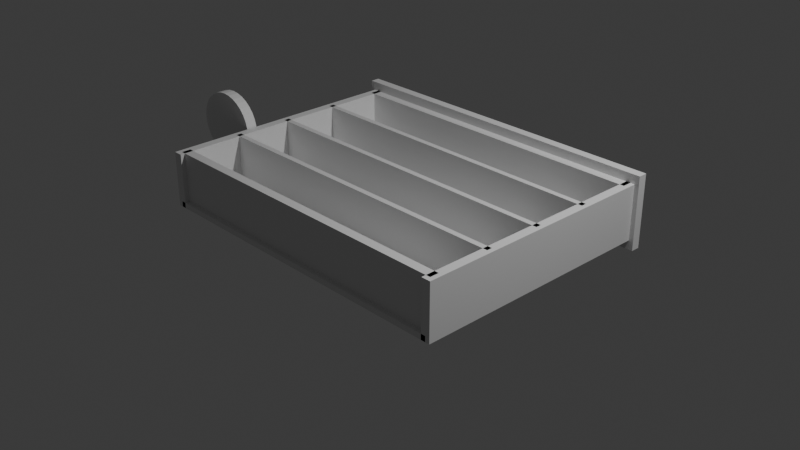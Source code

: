 # Source: basic_mini.blend  (saved by Blender 4.5.90; exported with 4.5.12 LTS)
import bpy
from mathutils import Matrix  # noqa: F401  (used for matrix-valued properties, if any)

bpy.ops.wm.read_factory_settings(use_empty=True)
scene = bpy.context.scene
scene.name = 'Scene'

# ---- collections
col_collection = bpy.data.collections.new('Collection'); scene.collection.children.link(col_collection)

# ---- materials (node trees are filled in below, after node groups)
mat_material = bpy.data.materials.new('Material')
mat_material.alpha_threshold = 0.0
mat_material.roughness = 0.5
mat_material.line_color = (0.0, 0.0, 0.0, 1.0)
mat_material_001 = bpy.data.materials.new('Material.001')
mat_material_001.alpha_threshold = 0.0
mat_material_001.roughness = 0.5
mat_material_001.line_color = (0.0, 0.0, 0.0, 1.0)
mat_material_002 = bpy.data.materials.new('Material.002')
mat_material_002.alpha_threshold = 0.0
mat_material_002.roughness = 0.5
mat_material_002.line_color = (0.0, 0.0, 0.0, 1.0)
mat_material_003 = bpy.data.materials.new('Material.003')
mat_material_003.alpha_threshold = 0.0
mat_material_003.roughness = 0.5
mat_material_003.line_color = (0.0, 0.0, 0.0, 1.0)
mat_material_004 = bpy.data.materials.new('Material.004')
mat_material_004.alpha_threshold = 0.0
mat_material_004.roughness = 0.5
mat_material_004.line_color = (0.0, 0.0, 0.0, 1.0)
mat_material_005 = bpy.data.materials.new('Material.005')
mat_material_005.alpha_threshold = 0.0
mat_material_005.roughness = 0.5
mat_material_005.line_color = (0.0, 0.0, 0.0, 1.0)
mat_material_006 = bpy.data.materials.new('Material.006')
mat_material_006.alpha_threshold = 0.0
mat_material_006.roughness = 0.5
mat_material_006.line_color = (0.0, 0.0, 0.0, 1.0)
mat_material_007 = bpy.data.materials.new('Material.007')
mat_material_007.alpha_threshold = 0.0
mat_material_007.roughness = 0.5
mat_material_007.line_color = (0.0, 0.0, 0.0, 1.0)
mat_material_008 = bpy.data.materials.new('Material.008')
mat_material_008.alpha_threshold = 0.0
mat_material_008.roughness = 0.5
mat_material_008.line_color = (0.0, 0.0, 0.0, 1.0)

# ---- material node trees
mat_material.use_nodes = True; mat_material.node_tree.nodes.clear()
_N = mat_material.node_tree.nodes; _L = mat_material.node_tree.links
n0 = _N.new('ShaderNodeOutputMaterial'); n0.name = 'Material Output'; n0.location = (200, 100)
n1 = _N.new('ShaderNodeBsdfPrincipled'); n1.name = 'Principled BSDF'; n1.location = (-200, 100)
n1.inputs[3].default_value = 1.45
_L.new(n1.outputs[0], n0.inputs[0])
n0.is_active_output = True
mat_material_001.use_nodes = True; mat_material_001.node_tree.nodes.clear()
_N = mat_material_001.node_tree.nodes; _L = mat_material_001.node_tree.links
n0 = _N.new('ShaderNodeOutputMaterial'); n0.name = 'Material Output'; n0.location = (200, 100)
n1 = _N.new('ShaderNodeBsdfPrincipled'); n1.name = 'Principled BSDF'; n1.location = (-200, 100)
n1.inputs[3].default_value = 1.45
_L.new(n1.outputs[0], n0.inputs[0])
n0.is_active_output = True
mat_material_002.use_nodes = True; mat_material_002.node_tree.nodes.clear()
_N = mat_material_002.node_tree.nodes; _L = mat_material_002.node_tree.links
n0 = _N.new('ShaderNodeOutputMaterial'); n0.name = 'Material Output'; n0.location = (200, 100)
n1 = _N.new('ShaderNodeBsdfPrincipled'); n1.name = 'Principled BSDF'; n1.location = (-200, 100)
n1.inputs[3].default_value = 1.45
_L.new(n1.outputs[0], n0.inputs[0])
n0.is_active_output = True
mat_material_003.use_nodes = True; mat_material_003.node_tree.nodes.clear()
_N = mat_material_003.node_tree.nodes; _L = mat_material_003.node_tree.links
n0 = _N.new('ShaderNodeOutputMaterial'); n0.name = 'Material Output'; n0.location = (200, 100)
n1 = _N.new('ShaderNodeBsdfPrincipled'); n1.name = 'Principled BSDF'; n1.location = (-200, 100)
n1.inputs[3].default_value = 1.45
_L.new(n1.outputs[0], n0.inputs[0])
n0.is_active_output = True
mat_material_004.use_nodes = True; mat_material_004.node_tree.nodes.clear()
_N = mat_material_004.node_tree.nodes; _L = mat_material_004.node_tree.links
n0 = _N.new('ShaderNodeOutputMaterial'); n0.name = 'Material Output'; n0.location = (200, 100)
n1 = _N.new('ShaderNodeBsdfPrincipled'); n1.name = 'Principled BSDF'; n1.location = (-200, 100)
n1.inputs[3].default_value = 1.45
_L.new(n1.outputs[0], n0.inputs[0])
n0.is_active_output = True
mat_material_005.use_nodes = True; mat_material_005.node_tree.nodes.clear()
_N = mat_material_005.node_tree.nodes; _L = mat_material_005.node_tree.links
n0 = _N.new('ShaderNodeOutputMaterial'); n0.name = 'Material Output'; n0.location = (200, 100)
n1 = _N.new('ShaderNodeBsdfPrincipled'); n1.name = 'Principled BSDF'; n1.location = (-200, 100)
n1.inputs[3].default_value = 1.45
_L.new(n1.outputs[0], n0.inputs[0])
n0.is_active_output = True
mat_material_006.use_nodes = True; mat_material_006.node_tree.nodes.clear()
_N = mat_material_006.node_tree.nodes; _L = mat_material_006.node_tree.links
n0 = _N.new('ShaderNodeOutputMaterial'); n0.name = 'Material Output'; n0.location = (200, 100)
n1 = _N.new('ShaderNodeBsdfPrincipled'); n1.name = 'Principled BSDF'; n1.location = (-200, 100)
n1.inputs[3].default_value = 1.45
_L.new(n1.outputs[0], n0.inputs[0])
n0.is_active_output = True
mat_material_007.use_nodes = True; mat_material_007.node_tree.nodes.clear()
_N = mat_material_007.node_tree.nodes; _L = mat_material_007.node_tree.links
n0 = _N.new('ShaderNodeOutputMaterial'); n0.name = 'Material Output'; n0.location = (200, 100)
n1 = _N.new('ShaderNodeBsdfPrincipled'); n1.name = 'Principled BSDF'; n1.location = (-200, 100)
n1.inputs[3].default_value = 1.45
_L.new(n1.outputs[0], n0.inputs[0])
n0.is_active_output = True
mat_material_008.use_nodes = True; mat_material_008.node_tree.nodes.clear()
_N = mat_material_008.node_tree.nodes; _L = mat_material_008.node_tree.links
n0 = _N.new('ShaderNodeOutputMaterial'); n0.name = 'Material Output'; n0.location = (200, 100)
n1 = _N.new('ShaderNodeBsdfPrincipled'); n1.name = 'Principled BSDF'; n1.location = (-200, 100)
n1.inputs[3].default_value = 1.45
_L.new(n1.outputs[0], n0.inputs[0])
n0.is_active_output = True

# ---- world
world_world = bpy.data.worlds.new('World'); scene.world = world_world
world_world.use_nodes = True; world_world.node_tree.nodes.clear()
_N = world_world.node_tree.nodes; _L = world_world.node_tree.links
n0 = _N.new('ShaderNodeOutputWorld'); n0.name = 'World Output'; n0.location = (200, 100)
n1 = _N.new('ShaderNodeBackground'); n1.name = 'Background'; n1.location = (-200, 100)
n1.inputs[0].default_value = (0.05088, 0.05088, 0.05088, 1.0)
_L.new(n1.outputs[0], n0.inputs[0])
n0.is_active_output = True
world_world.color = (0.05088, 0.05088, 0.05088)
world_world.sun_shadow_jitter_overblur = 0.0

# ---- cameras
cam_camera = bpy.data.cameras.new('Camera')
cam_camera.clip_end = 100.0
cam_camera.ortho_scale = 7.314

# ---- lights
light_light = bpy.data.lights.new('Light', 'POINT')
light_light.energy = 1000.0
light_light.shadow_soft_size = 0.1

# ---- meshes
me_cube = bpy.data.meshes.new('Cube')
me_cube.from_pydata([(1.0, 1.0, 1.0), (1.0, 1.0, -1.0), (1.0, -1.0, 1.0), (1.0, -1.0, -1.0), (-1.0, 1.0, 1.0), (-1.0, 1.0, -1.0), (-1.0, -1.0, 1.0), (-1.0, -1.0, -1.0)], [], [(0, 4, 6, 2), (3, 2, 6, 7), (7, 6, 4, 5), (5, 1, 3, 7), (1, 0, 2, 3), (5, 4, 0, 1)])
_uv = me_cube.uv_layers.new(name='UVMap')
_uv.uv.foreach_set('vector', [0.625, 0.5, 0.875, 0.5, 0.875, 0.75, 0.625, 0.75, 0.375, 0.75, 0.625, 0.75, 0.625, 1.0, 0.375, 1.0, 0.375, 0.0, 0.625, 0.0, 0.625, 0.25, 0.375, 0.25, 0.125, 0.5, 0.375, 0.5, 0.375, 0.75, 0.125, 0.75, 0.375, 0.5, 0.625, 0.5, 0.625, 0.75, 0.375, 0.75, 0.375, 0.25, 0.625, 0.25, 0.625, 0.5, 0.375, 0.5])
me_cube.materials.append(mat_material)
me_cube.use_mirror_vertex_groups = False
me_cube.update()
me_cube_001 = bpy.data.meshes.new('Cube.001')
me_cube_001.from_pydata([(1.0, 1.0, 1.0), (1.0, 1.0, -1.0), (1.0, -1.0, 1.0), (1.0, -1.0, -1.0), (-1.0, 1.0, 1.0), (-1.0, 1.0, -1.0), (-1.0, -1.0, 1.0), (-1.0, -1.0, -1.0)], [], [(0, 4, 6, 2), (3, 2, 6, 7), (7, 6, 4, 5), (5, 1, 3, 7), (1, 0, 2, 3), (5, 4, 0, 1)])
_uv = me_cube_001.uv_layers.new(name='UVMap')
_uv.uv.foreach_set('vector', [0.625, 0.5, 0.875, 0.5, 0.875, 0.75, 0.625, 0.75, 0.375, 0.75, 0.625, 0.75, 0.625, 1.0, 0.375, 1.0, 0.375, 0.0, 0.625, 0.0, 0.625, 0.25, 0.375, 0.25, 0.125, 0.5, 0.375, 0.5, 0.375, 0.75, 0.125, 0.75, 0.375, 0.5, 0.625, 0.5, 0.625, 0.75, 0.375, 0.75, 0.375, 0.25, 0.625, 0.25, 0.625, 0.5, 0.375, 0.5])
me_cube_001.materials.append(mat_material_001)
me_cube_001.use_mirror_vertex_groups = False
me_cube_001.update()
me_cube_002 = bpy.data.meshes.new('Cube.002')
me_cube_002.from_pydata([(1.0, 1.0, 1.0), (1.0, 1.0, -1.0), (1.0, -1.0, 1.0), (1.0, -1.0, -1.0), (-1.0, 1.0, 1.0), (-1.0, 1.0, -1.0), (-1.0, -1.0, 1.0), (-1.0, -1.0, -1.0)], [], [(0, 4, 6, 2), (3, 2, 6, 7), (7, 6, 4, 5), (5, 1, 3, 7), (1, 0, 2, 3), (5, 4, 0, 1)])
_uv = me_cube_002.uv_layers.new(name='UVMap')
_uv.uv.foreach_set('vector', [0.625, 0.5, 0.875, 0.5, 0.875, 0.75, 0.625, 0.75, 0.375, 0.75, 0.625, 0.75, 0.625, 1.0, 0.375, 1.0, 0.375, 0.0, 0.625, 0.0, 0.625, 0.25, 0.375, 0.25, 0.125, 0.5, 0.375, 0.5, 0.375, 0.75, 0.125, 0.75, 0.375, 0.5, 0.625, 0.5, 0.625, 0.75, 0.375, 0.75, 0.375, 0.25, 0.625, 0.25, 0.625, 0.5, 0.375, 0.5])
me_cube_002.materials.append(mat_material_002)
me_cube_002.use_mirror_vertex_groups = False
me_cube_002.update()
me_cube_003 = bpy.data.meshes.new('Cube.003')
me_cube_003.from_pydata([(1.0, 1.0, 1.0), (1.0, 1.0, -1.0), (1.0, -1.0, 1.0), (1.0, -1.0, -1.0), (-1.0, 1.0, 1.0), (-1.0, 1.0, -1.0), (-1.0, -1.0, 1.0), (-1.0, -1.0, -1.0)], [], [(0, 4, 6, 2), (3, 2, 6, 7), (7, 6, 4, 5), (5, 1, 3, 7), (1, 0, 2, 3), (5, 4, 0, 1)])
_uv = me_cube_003.uv_layers.new(name='UVMap')
_uv.uv.foreach_set('vector', [0.625, 0.5, 0.875, 0.5, 0.875, 0.75, 0.625, 0.75, 0.375, 0.75, 0.625, 0.75, 0.625, 1.0, 0.375, 1.0, 0.375, 0.0, 0.625, 0.0, 0.625, 0.25, 0.375, 0.25, 0.125, 0.5, 0.375, 0.5, 0.375, 0.75, 0.125, 0.75, 0.375, 0.5, 0.625, 0.5, 0.625, 0.75, 0.375, 0.75, 0.375, 0.25, 0.625, 0.25, 0.625, 0.5, 0.375, 0.5])
me_cube_003.materials.append(mat_material_003)
me_cube_003.use_mirror_vertex_groups = False
me_cube_003.update()
me_cube_004 = bpy.data.meshes.new('Cube.004')
me_cube_004.from_pydata([(1.0, 1.0, 1.0), (1.0, 1.0, -1.0), (1.0, -1.0, 1.0), (1.0, -1.0, -1.0), (-1.0, 1.0, 1.0), (-1.0, 1.0, -1.0), (-1.0, -1.0, 1.0), (-1.0, -1.0, -1.0)], [], [(0, 4, 6, 2), (3, 2, 6, 7), (7, 6, 4, 5), (5, 1, 3, 7), (1, 0, 2, 3), (5, 4, 0, 1)])
_uv = me_cube_004.uv_layers.new(name='UVMap')
_uv.uv.foreach_set('vector', [0.625, 0.5, 0.875, 0.5, 0.875, 0.75, 0.625, 0.75, 0.375, 0.75, 0.625, 0.75, 0.625, 1.0, 0.375, 1.0, 0.375, 0.0, 0.625, 0.0, 0.625, 0.25, 0.375, 0.25, 0.125, 0.5, 0.375, 0.5, 0.375, 0.75, 0.125, 0.75, 0.375, 0.5, 0.625, 0.5, 0.625, 0.75, 0.375, 0.75, 0.375, 0.25, 0.625, 0.25, 0.625, 0.5, 0.375, 0.5])
me_cube_004.materials.append(mat_material_004)
me_cube_004.use_mirror_vertex_groups = False
me_cube_004.update()
me_cube_005 = bpy.data.meshes.new('Cube.005')
me_cube_005.from_pydata([(1.0, 1.0, 1.0), (1.0, 1.0, -1.0), (1.0, -1.0, 1.0), (1.0, -1.0, -1.0), (-1.0, 1.0, 1.0), (-1.0, 1.0, -1.0), (-1.0, -1.0, 1.0), (-1.0, -1.0, -1.0)], [], [(0, 4, 6, 2), (3, 2, 6, 7), (7, 6, 4, 5), (5, 1, 3, 7), (1, 0, 2, 3), (5, 4, 0, 1)])
_uv = me_cube_005.uv_layers.new(name='UVMap')
_uv.uv.foreach_set('vector', [0.625, 0.5, 0.875, 0.5, 0.875, 0.75, 0.625, 0.75, 0.375, 0.75, 0.625, 0.75, 0.625, 1.0, 0.375, 1.0, 0.375, 0.0, 0.625, 0.0, 0.625, 0.25, 0.375, 0.25, 0.125, 0.5, 0.375, 0.5, 0.375, 0.75, 0.125, 0.75, 0.375, 0.5, 0.625, 0.5, 0.625, 0.75, 0.375, 0.75, 0.375, 0.25, 0.625, 0.25, 0.625, 0.5, 0.375, 0.5])
me_cube_005.materials.append(mat_material_005)
me_cube_005.use_mirror_vertex_groups = False
me_cube_005.update()
me_cube_006 = bpy.data.meshes.new('Cube.006')
me_cube_006.from_pydata([(1.0, 1.0, 1.0), (1.0, 1.0, -1.0), (1.0, -1.0, 1.0), (1.0, -1.0, -1.0), (-1.0, 1.0, 1.0), (-1.0, 1.0, -1.0), (-1.0, -1.0, 1.0), (-1.0, -1.0, -1.0)], [], [(0, 4, 6, 2), (3, 2, 6, 7), (7, 6, 4, 5), (5, 1, 3, 7), (1, 0, 2, 3), (5, 4, 0, 1)])
_uv = me_cube_006.uv_layers.new(name='UVMap')
_uv.uv.foreach_set('vector', [0.625, 0.5, 0.875, 0.5, 0.875, 0.75, 0.625, 0.75, 0.375, 0.75, 0.625, 0.75, 0.625, 1.0, 0.375, 1.0, 0.375, 0.0, 0.625, 0.0, 0.625, 0.25, 0.375, 0.25, 0.125, 0.5, 0.375, 0.5, 0.375, 0.75, 0.125, 0.75, 0.375, 0.5, 0.625, 0.5, 0.625, 0.75, 0.375, 0.75, 0.375, 0.25, 0.625, 0.25, 0.625, 0.5, 0.375, 0.5])
me_cube_006.materials.append(mat_material_006)
me_cube_006.use_mirror_vertex_groups = False
me_cube_006.update()
me_cube_007 = bpy.data.meshes.new('Cube.007')
me_cube_007.from_pydata([(1.0, 1.0, 1.0), (1.0, 1.0, -1.0), (1.0, -1.0, 1.0), (1.0, -1.0, -1.0), (-1.0, 1.0, 1.0), (-1.0, 1.0, -1.0), (-1.0, -1.0, 1.0), (-1.0, -1.0, -1.0)], [], [(0, 4, 6, 2), (3, 2, 6, 7), (7, 6, 4, 5), (5, 1, 3, 7), (1, 0, 2, 3), (5, 4, 0, 1)])
_uv = me_cube_007.uv_layers.new(name='UVMap')
_uv.uv.foreach_set('vector', [0.625, 0.5, 0.875, 0.5, 0.875, 0.75, 0.625, 0.75, 0.375, 0.75, 0.625, 0.75, 0.625, 1.0, 0.375, 1.0, 0.375, 0.0, 0.625, 0.0, 0.625, 0.25, 0.375, 0.25, 0.125, 0.5, 0.375, 0.5, 0.375, 0.75, 0.125, 0.75, 0.375, 0.5, 0.625, 0.5, 0.625, 0.75, 0.375, 0.75, 0.375, 0.25, 0.625, 0.25, 0.625, 0.5, 0.375, 0.5])
me_cube_007.materials.append(mat_material_007)
me_cube_007.use_mirror_vertex_groups = False
me_cube_007.update()
me_cube_008 = bpy.data.meshes.new('Cube.008')
me_cube_008.from_pydata([(1.0, 1.0, 1.0), (1.0, 1.0, -1.0), (1.0, -1.0, 1.0), (1.0, -1.0, -1.0), (-1.0, 1.0, 1.0), (-1.0, 1.0, -1.0), (-1.0, -1.0, 1.0), (-1.0, -1.0, -1.0)], [], [(0, 4, 6, 2), (3, 2, 6, 7), (7, 6, 4, 5), (5, 1, 3, 7), (1, 0, 2, 3), (5, 4, 0, 1)])
_uv = me_cube_008.uv_layers.new(name='UVMap')
_uv.uv.foreach_set('vector', [0.625, 0.5, 0.875, 0.5, 0.875, 0.75, 0.625, 0.75, 0.375, 0.75, 0.625, 0.75, 0.625, 1.0, 0.375, 1.0, 0.375, 0.0, 0.625, 0.0, 0.625, 0.25, 0.375, 0.25, 0.125, 0.5, 0.375, 0.5, 0.375, 0.75, 0.125, 0.75, 0.375, 0.5, 0.625, 0.5, 0.625, 0.75, 0.375, 0.75, 0.375, 0.25, 0.625, 0.25, 0.625, 0.5, 0.375, 0.5])
me_cube_008.materials.append(mat_material_008)
me_cube_008.use_mirror_vertex_groups = False
me_cube_008.update()
me_cylinder_001 = bpy.data.meshes.new('Cylinder.001')
me_cylinder_001.from_pydata([(0.0, 0.2838, -0.06062), (0.0, 0.2838, 0.06062), (0.05844, 0.2783, -0.06062), (0.05844, 0.2783, 0.06062), (0.1146, 0.2622, -0.06062), (0.1146, 0.2622, 0.06062), (0.1664, 0.236, -0.06062), (0.1664, 0.236, 0.06062), (0.2118, 0.2007, -0.06062), (0.2118, 0.2007, 0.06062), (0.2491, 0.1577, -0.06062), (0.2491, 0.1577, 0.06062), (0.2768, 0.1086, -0.06062), (0.2768, 0.1086, 0.06062), (0.2938, 0.05536, -0.06062), (0.2938, 0.05536, 0.06062), (0.2996, 0.0, -0.06062), (0.2996, 0.0, 0.06062), (0.2938, -0.05536, -0.06062), (0.2938, -0.05536, 0.06062), (0.2768, -0.1086, -0.06062), (0.2768, -0.1086, 0.06062), (0.2491, -0.1577, -0.06062), (0.2491, -0.1577, 0.06062), (0.2118, -0.2007, -0.06062), (0.2118, -0.2007, 0.06062), (0.1664, -0.236, -0.06062), (0.1664, -0.236, 0.06062), (0.1146, -0.2622, -0.06062), (0.1146, -0.2622, 0.06062), (0.05844, -0.2783, -0.06062), (0.05844, -0.2783, 0.06062), (0.0, -0.2838, -0.06062), (0.0, -0.2838, 0.06062), (-0.05844, -0.2783, -0.06062), (-0.05844, -0.2783, 0.06062), (-0.1146, -0.2622, -0.06062), (-0.1146, -0.2622, 0.06062), (-0.1664, -0.236, -0.06062), (-0.1664, -0.236, 0.06062), (-0.2118, -0.2007, -0.06062), (-0.2118, -0.2007, 0.06062), (-0.2491, -0.1577, -0.06062), (-0.2491, -0.1577, 0.06062), (-0.2768, -0.1086, -0.06062), (-0.2768, -0.1086, 0.06062), (-0.2938, -0.05536, -0.06062), (-0.2938, -0.05536, 0.06062), (-0.2996, 0.0, -0.06062), (-0.2996, 0.0, 0.06062), (-0.2938, 0.05536, -0.06062), (-0.2938, 0.05536, 0.06062), (-0.2768, 0.1086, -0.06062), (-0.2768, 0.1086, 0.06062), (-0.2491, 0.1577, -0.06062), (-0.2491, 0.1577, 0.06062), (-0.2118, 0.2007, -0.06062), (-0.2118, 0.2007, 0.06062), (-0.1664, 0.236, -0.06062), (-0.1664, 0.236, 0.06062), (-0.1146, 0.2622, -0.06062), (-0.1146, 0.2622, 0.06062), (-0.05844, 0.2783, -0.06062), (-0.05844, 0.2783, 0.06062)], [], [(0, 1, 3, 2), (2, 3, 5, 4), (4, 5, 7, 6), (6, 7, 9, 8), (8, 9, 11, 10), (10, 11, 13, 12), (12, 13, 15, 14), (14, 15, 17, 16), (16, 17, 19, 18), (18, 19, 21, 20), (20, 21, 23, 22), (22, 23, 25, 24), (24, 25, 27, 26), (26, 27, 29, 28), (28, 29, 31, 30), (30, 31, 33, 32), (32, 33, 35, 34), (34, 35, 37, 36), (36, 37, 39, 38), (38, 39, 41, 40), (40, 41, 43, 42), (42, 43, 45, 44), (44, 45, 47, 46), (46, 47, 49, 48), (48, 49, 51, 50), (50, 51, 53, 52), (52, 53, 55, 54), (54, 55, 57, 56), (56, 57, 59, 58), (58, 59, 61, 60), (3, 1, 63, 61, 59, 57, 55, 53, 51, 49, 47, 45, 43, 41, 39, 37, 35, 33, 31, 29, 27, 25, 23, 21, 19, 17, 15, 13, 11, 9, 7, 5), (60, 61, 63, 62), (62, 63, 1, 0), (0, 2, 4, 6, 8, 10, 12, 14, 16, 18, 20, 22, 24, 26, 28, 30, 32, 34, 36, 38, 40, 42, 44, 46, 48, 50, 52, 54, 56, 58, 60, 62)])
_uv = me_cylinder_001.uv_layers.new(name='UVMap')
_uv.uv.foreach_set('vector', [1.0, 0.5, 1.0, 1.0, 0.9688, 1.0, 0.9688, 0.5, 0.9688, 0.5, 0.9688, 1.0, 0.9375, 1.0, 0.9375, 0.5, 0.9375, 0.5, 0.9375, 1.0, 0.9062, 1.0, 0.9062, 0.5, 0.9062, 0.5, 0.9062, 1.0, 0.875, 1.0, 0.875, 0.5, 0.875, 0.5, 0.875, 1.0, 0.8438, 1.0, 0.8438, 0.5, 0.8438, 0.5, 0.8438, 1.0, 0.8125, 1.0, 0.8125, 0.5, 0.8125, 0.5, 0.8125, 1.0, 0.7812, 1.0, 0.7812, 0.5, 0.7812, 0.5, 0.7812, 1.0, 0.75, 1.0, 0.75, 0.5, 0.75, 0.5, 0.75, 1.0, 0.7188, 1.0, 0.7188, 0.5, 0.7188, 0.5, 0.7188, 1.0, 0.6875, 1.0, 0.6875, 0.5, 0.6875, 0.5, 0.6875, 1.0, 0.6562, 1.0, 0.6562, 0.5, 0.6562, 0.5, 0.6562, 1.0, 0.625, 1.0, 0.625, 0.5, 0.625, 0.5, 0.625, 1.0, 0.5938, 1.0, 0.5938, 0.5, 0.5938, 0.5, 0.5938, 1.0, 0.5625, 1.0, 0.5625, 0.5, 0.5625, 0.5, 0.5625, 1.0, 0.5312, 1.0, 0.5312, 0.5, 0.5312, 0.5, 0.5312, 1.0, 0.5, 1.0, 0.5, 0.5, 0.5, 0.5, 0.5, 1.0, 0.4688, 1.0, 0.4688, 0.5, 0.4688, 0.5, 0.4688, 1.0, 0.4375, 1.0, 0.4375, 0.5, 0.4375, 0.5, 0.4375, 1.0, 0.4062, 1.0, 0.4062, 0.5, 0.4062, 0.5, 0.4062, 1.0, 0.375, 1.0, 0.375, 0.5, 0.375, 0.5, 0.375, 1.0, 0.3438, 1.0, 0.3438, 0.5, 0.3438, 0.5, 0.3438, 1.0, 0.3125, 1.0, 0.3125, 0.5, 0.3125, 0.5, 0.3125, 1.0, 0.2812, 1.0, 0.2812, 0.5, 0.2812, 0.5, 0.2812, 1.0, 0.25, 1.0, 0.25, 0.5, 0.25, 0.5, 0.25, 1.0, 0.2188, 1.0, 0.2188, 0.5, 0.2188, 0.5, 0.2188, 1.0, 0.1875, 1.0, 0.1875, 0.5, 0.1875, 0.5, 0.1875, 1.0, 0.1562, 1.0, 0.1562, 0.5, 0.1562, 0.5, 0.1562, 1.0, 0.125, 1.0, 0.125, 0.5, 0.125, 0.5, 0.125, 1.0, 0.09375, 1.0, 0.09375, 0.5, 0.09375, 0.5, 0.09375, 1.0, 0.0625, 1.0, 0.0625, 0.5, 0.2968, 0.4854, 0.25, 0.49, 0.2032, 0.4854, 0.1582, 0.4717, 0.1167, 0.4496, 0.08029, 0.4197, 0.05045, 0.3833, 0.02827, 0.3418, 0.01461, 0.2968, 0.01, 0.25, 0.01461, 0.2032, 0.02827, 0.1582, 0.05045, 0.1167, 0.08029, 0.08029, 0.1167, 0.05045, 0.1582, 0.02827, 0.2032, 0.01461, 0.25, 0.01, 0.2968, 0.01461, 0.3418, 0.02827, 0.3833, 0.05045, 0.4197, 0.08029, 0.4496, 0.1167, 0.4717, 0.1582, 0.4854, 0.2032, 0.49, 0.25, 0.4854, 0.2968, 0.4717, 0.3418, 0.4496, 0.3833, 0.4197, 0.4197, 0.3833, 0.4496, 0.3418, 0.4717, 0.0625, 0.5, 0.0625, 1.0, 0.03125, 1.0, 0.03125, 0.5, 0.03125, 0.5, 0.03125, 1.0, 0.0, 1.0, 0.0, 0.5, 0.75, 0.49, 0.7968, 0.4854, 0.8418, 0.4717, 0.8833, 0.4496, 0.9197, 0.4197, 0.9496, 0.3833, 0.9717, 0.3418, 0.9854, 0.2968, 0.99, 0.25, 0.9854, 0.2032, 0.9717, 0.1582, 0.9496, 0.1167, 0.9197, 0.08029, 0.8833, 0.05045, 0.8418, 0.02827, 0.7968, 0.01461, 0.75, 0.01, 0.7032, 0.01461, 0.6582, 0.02827, 0.6167, 0.05045, 0.5803, 0.08029, 0.5504, 0.1167, 0.5283, 0.1582, 0.5146, 0.2032, 0.51, 0.25, 0.5146, 0.2968, 0.5283, 0.3418, 0.5504, 0.3833, 0.5803, 0.4197, 0.6167, 0.4496, 0.6582, 0.4717, 0.7032, 0.4854])
me_cylinder_001.update()

# ---- objects
ob_cube = bpy.data.objects.new('Cube', me_cube)
ob_light = bpy.data.objects.new('Light', light_light)
ob_camera = bpy.data.objects.new('Camera', cam_camera)
ob_cube_001 = bpy.data.objects.new('Cube.001', me_cube_001)
ob_cube_002 = bpy.data.objects.new('Cube.002', me_cube_002)
ob_cube_003 = bpy.data.objects.new('Cube.003', me_cube_003)
ob_cube_004 = bpy.data.objects.new('Cube.004', me_cube_004)
ob_cube_005 = bpy.data.objects.new('Cube.005', me_cube_005)
ob_cube_006 = bpy.data.objects.new('Cube.006', me_cube_006)
ob_cube_007 = bpy.data.objects.new('Cube.007', me_cube_007)
ob_cube_008 = bpy.data.objects.new('Cube.008', me_cube_008)
ob_cylinder_001 = bpy.data.objects.new('Cylinder.001', me_cylinder_001)

# ---- transforms, parenting, visibility, modifiers, constraints
ob_cube.location = (0.0, -1.3, 0.27)
ob_cube.scale = (1.8, 0.05, 0.3)
ob_cube.lock_rotations_4d = False
ob_cube.empty_display_type = 'ARROWS'
ob_cube.lineart.crease_threshold = 0.0
ob_light.location = (4.076, 1.005, 5.904)
ob_light.rotation_euler = (0.6503, 0.05522, 1.866)
ob_light.lock_rotations_4d = False
ob_light.empty_display_type = 'ARROWS'
ob_light.color = (0.0, 0.0, 0.0, 0.0)
ob_light.lineart.crease_threshold = 0.0
ob_camera.location = (7.359, -6.926, 4.958)
ob_camera.rotation_euler = (1.109, 0.0, 0.8149)
ob_camera.lock_rotations_4d = False
ob_camera.empty_display_type = 'ARROWS'
ob_camera.color = (0.0, 0.0, 0.0, 0.0)
ob_camera.display_type = 'WIRE'
ob_camera.lineart.crease_threshold = 0.0
ob_cube_001.location = (0.0, 0.0, 0.0)
ob_cube_001.scale = (1.8, 1.4, 0.03)
ob_cube_001.lock_rotations_4d = False
ob_cube_001.empty_display_type = 'ARROWS'
ob_cube_001.lineart.crease_threshold = 0.0
ob_cube_002.location = (1.8, 0.0, 0.27)
ob_cube_002.scale = (0.05, 1.4, 0.3)
ob_cube_002.lock_rotations_4d = False
ob_cube_002.empty_display_type = 'ARROWS'
ob_cube_002.lineart.crease_threshold = 0.0
ob_cube_003.location = (-1.8, 0.0, 0.27)
ob_cube_003.scale = (0.05, 1.4, 0.3)
ob_cube_003.lock_rotations_4d = False
ob_cube_003.empty_display_type = 'ARROWS'
ob_cube_003.lineart.crease_threshold = 0.0
ob_cube_004.location = (0.0, 1.4, 0.27)
ob_cube_004.scale = (1.9, 0.05, 0.4)
ob_cube_004.lock_rotations_4d = False
ob_cube_004.empty_display_type = 'ARROWS'
ob_cube_004.lineart.crease_threshold = 0.0
ob_cube_005.location = (0.0, 0.64, 0.27)
ob_cube_005.scale = (1.8, 0.03, 0.3)
ob_cube_005.lock_rotations_4d = False
ob_cube_005.empty_display_type = 'ARROWS'
ob_cube_005.lineart.crease_threshold = 0.0
ob_cube_006.location = (0.0, 1.3, 0.27)
ob_cube_006.scale = (1.8, 0.05, 0.3)
ob_cube_006.lock_rotations_4d = False
ob_cube_006.empty_display_type = 'ARROWS'
ob_cube_006.lineart.crease_threshold = 0.0
ob_cube_007.location = (0.0, -0.64, 0.27)
ob_cube_007.scale = (1.8, 0.03, 0.3)
ob_cube_007.lock_rotations_4d = False
ob_cube_007.empty_display_type = 'ARROWS'
ob_cube_007.lineart.crease_threshold = 0.0
ob_cube_008.location = (0.0, 0.0, 0.27)
ob_cube_008.scale = (1.8, 0.03, 0.3)
ob_cube_008.lock_rotations_4d = False
ob_cube_008.empty_display_type = 'ARROWS'
ob_cube_008.lineart.crease_threshold = 0.0
ob_cylinder_001.location = (-2.253, -0.419, 0.5)
ob_cylinder_001.rotation_euler = (1.571, -0.0, 0.0)
ob_cylinder_001.scale = (1.3, 1.3, 1.0)

# ---- collection membership
col_collection.objects.link(ob_cube)
col_collection.objects.link(ob_light)
col_collection.objects.link(ob_camera)
col_collection.objects.link(ob_cube_001)
col_collection.objects.link(ob_cube_002)
col_collection.objects.link(ob_cube_003)
col_collection.objects.link(ob_cube_004)
col_collection.objects.link(ob_cube_005)
col_collection.objects.link(ob_cube_006)
col_collection.objects.link(ob_cube_007)
col_collection.objects.link(ob_cube_008)
col_collection.objects.link(ob_cylinder_001)

# ---- scene / render settings (as saved in the file)
scene.camera = ob_camera
scene.frame_start = 1; scene.frame_end = 250; scene.frame_set(1)
scene.render.engine = 'BLENDER_EEVEE_NEXT'
bpy.context.view_layer.update()
